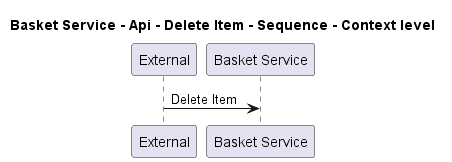

The diagram above was rendered by PlantUML. Its source (embedded in the PNG):
@startuml
!pragma layout smetana

title Basket Service - Api - Delete Item - Sequence - Context level

participant "External" as C4InterFlow.SoftwareSystems.ExternalSystem
participant "Basket Service" as ECommercePlatform.SoftwareSystems.BasketService

C4InterFlow.SoftwareSystems.ExternalSystem -> ECommercePlatform.SoftwareSystems.BasketService : Delete Item


@enduml